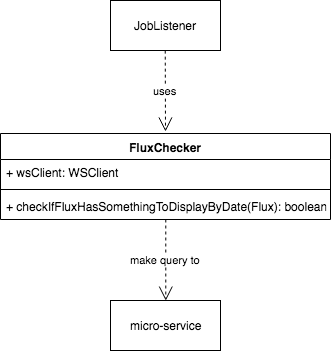

The diagram above was exported from draw.io. Its source (the exported page's mxGraphModel, read from the mxfile embedded in the PNG):
<mxGraphModel dx="541" dy="311" grid="1" gridSize="10" guides="1" tooltips="1" connect="1" arrows="1" fold="1" page="1" pageScale="1" pageWidth="850" pageHeight="1100" math="0" shadow="0">
  <root>
    <mxCell id="0" />
    <mxCell id="1" parent="0" />
    <mxCell id="ZOZBo9MrGKa7UC6XbBsv-4" value="FluxChecker" style="swimlane;fontStyle=1;align=center;verticalAlign=top;childLayout=stackLayout;horizontal=1;startSize=26;horizontalStack=0;resizeParent=1;resizeParentMax=0;resizeLast=0;collapsible=1;marginBottom=0;" vertex="1" parent="1">
      <mxGeometry x="260" y="183" width="330" height="86" as="geometry" />
    </mxCell>
    <mxCell id="ZOZBo9MrGKa7UC6XbBsv-5" value="+ wsClient: WSClient" style="text;strokeColor=none;fillColor=none;align=left;verticalAlign=top;spacingLeft=4;spacingRight=4;overflow=hidden;rotatable=0;points=[[0,0.5],[1,0.5]];portConstraint=eastwest;" vertex="1" parent="ZOZBo9MrGKa7UC6XbBsv-4">
      <mxGeometry y="26" width="330" height="26" as="geometry" />
    </mxCell>
    <mxCell id="ZOZBo9MrGKa7UC6XbBsv-6" value="" style="line;strokeWidth=1;fillColor=none;align=left;verticalAlign=middle;spacingTop=-1;spacingLeft=3;spacingRight=3;rotatable=0;labelPosition=right;points=[];portConstraint=eastwest;" vertex="1" parent="ZOZBo9MrGKa7UC6XbBsv-4">
      <mxGeometry y="52" width="330" height="8" as="geometry" />
    </mxCell>
    <mxCell id="ZOZBo9MrGKa7UC6XbBsv-7" value="+ checkIfFluxHasSomethingToDisplayByDate(Flux): boolean" style="text;strokeColor=none;fillColor=none;align=left;verticalAlign=top;spacingLeft=4;spacingRight=4;overflow=hidden;rotatable=0;points=[[0,0.5],[1,0.5]];portConstraint=eastwest;" vertex="1" parent="ZOZBo9MrGKa7UC6XbBsv-4">
      <mxGeometry y="60" width="330" height="26" as="geometry" />
    </mxCell>
    <mxCell id="ZOZBo9MrGKa7UC6XbBsv-8" value="micro-service" style="html=1;" vertex="1" parent="1">
      <mxGeometry x="370" y="350" width="110" height="50" as="geometry" />
    </mxCell>
    <mxCell id="ZOZBo9MrGKa7UC6XbBsv-10" value="JobListener" style="html=1;" vertex="1" parent="1">
      <mxGeometry x="370" y="50" width="110" height="50" as="geometry" />
    </mxCell>
    <mxCell id="ZOZBo9MrGKa7UC6XbBsv-11" value="make query to" style="endArrow=open;endSize=12;dashed=1;html=1;entryX=0.5;entryY=0;entryDx=0;entryDy=0;exitX=0.5;exitY=1;exitDx=0;exitDy=0;" edge="1" parent="1" source="ZOZBo9MrGKa7UC6XbBsv-4" target="ZOZBo9MrGKa7UC6XbBsv-8">
      <mxGeometry width="160" relative="1" as="geometry">
        <mxPoint x="425" y="280" as="sourcePoint" />
        <mxPoint x="420" y="350" as="targetPoint" />
      </mxGeometry>
    </mxCell>
    <mxCell id="ZOZBo9MrGKa7UC6XbBsv-12" value="uses" style="endArrow=open;endSize=12;dashed=1;html=1;exitX=0.5;exitY=1;exitDx=0;exitDy=0;" edge="1" parent="1">
      <mxGeometry width="160" relative="1" as="geometry">
        <mxPoint x="424.7413793103449" y="100.13793103448279" as="sourcePoint" />
        <mxPoint x="425" y="181" as="targetPoint" />
      </mxGeometry>
    </mxCell>
  </root>
</mxGraphModel>